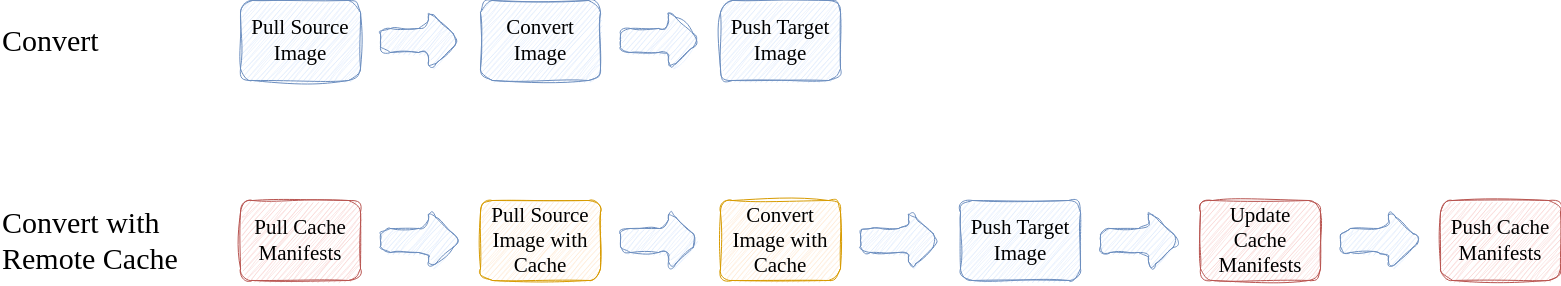

The diagram above was exported from draw.io. Its source (the exported page's mxGraphModel, read from the mxfile embedded in the PNG):
<mxGraphModel dx="2412" dy="835" grid="1" gridSize="10" guides="1" tooltips="1" connect="1" arrows="1" fold="1" page="1" pageScale="1" pageWidth="850" pageHeight="1100" math="0" shadow="0">
  <root>
    <mxCell id="0" />
    <mxCell id="1" parent="0" />
    <mxCell id="_ZFvJmoZ80T9l73XnsmM-1" value="Pull Source Image" style="rounded=1;whiteSpace=wrap;html=1;sketch=1;curveFitting=1;jiggle=2;fillColor=#dae8fc;strokeColor=#6c8ebf;fontFamily=Times New Roman;fontSize=21;" parent="1" vertex="1">
      <mxGeometry x="-120" y="280" width="120" height="80" as="geometry" />
    </mxCell>
    <mxCell id="_ZFvJmoZ80T9l73XnsmM-4" value="Convert&lt;br&gt;Image" style="rounded=1;whiteSpace=wrap;html=1;sketch=1;curveFitting=1;jiggle=2;fillColor=#dae8fc;strokeColor=#6c8ebf;fontFamily=Times New Roman;fontSize=21;" parent="1" vertex="1">
      <mxGeometry x="120" y="280" width="120" height="80" as="geometry" />
    </mxCell>
    <mxCell id="_ZFvJmoZ80T9l73XnsmM-5" value="Push Target Image" style="rounded=1;whiteSpace=wrap;html=1;sketch=1;curveFitting=1;jiggle=2;fillColor=#dae8fc;strokeColor=#6c8ebf;fontFamily=Times New Roman;fontSize=21;" parent="1" vertex="1">
      <mxGeometry x="360" y="280" width="120" height="80" as="geometry" />
    </mxCell>
    <mxCell id="_ZFvJmoZ80T9l73XnsmM-6" value="" style="shape=singleArrow;whiteSpace=wrap;html=1;arrowWidth=0.4;arrowSize=0.4;fontSize=21;fontFamily=Times New Roman;fillColor=#dae8fc;strokeColor=#6c8ebf;rounded=1;sketch=1;curveFitting=1;jiggle=2;" parent="1" vertex="1">
      <mxGeometry x="20" y="290" width="80" height="60" as="geometry" />
    </mxCell>
    <mxCell id="_ZFvJmoZ80T9l73XnsmM-8" value="" style="shape=singleArrow;whiteSpace=wrap;html=1;arrowWidth=0.4;arrowSize=0.4;fontSize=21;fontFamily=Times New Roman;fillColor=#dae8fc;strokeColor=#6c8ebf;rounded=1;sketch=1;curveFitting=1;jiggle=2;" parent="1" vertex="1">
      <mxGeometry x="260" y="290" width="80" height="60" as="geometry" />
    </mxCell>
    <mxCell id="_ZFvJmoZ80T9l73XnsmM-10" value="Pull Source Image with Cache" style="rounded=1;whiteSpace=wrap;html=1;sketch=1;curveFitting=1;jiggle=2;fillColor=#ffe6cc;strokeColor=#d79b00;fontFamily=Times New Roman;fontSize=21;" parent="1" vertex="1">
      <mxGeometry x="120" y="480" width="120" height="80" as="geometry" />
    </mxCell>
    <mxCell id="_ZFvJmoZ80T9l73XnsmM-11" value="Convert&lt;br&gt;Image with Cache" style="rounded=1;whiteSpace=wrap;html=1;sketch=1;curveFitting=1;jiggle=2;fillColor=#ffe6cc;strokeColor=#d79b00;fontFamily=Times New Roman;fontSize=21;" parent="1" vertex="1">
      <mxGeometry x="360" y="480" width="120" height="80" as="geometry" />
    </mxCell>
    <mxCell id="_ZFvJmoZ80T9l73XnsmM-12" value="Push Target Image" style="rounded=1;whiteSpace=wrap;html=1;sketch=1;curveFitting=1;jiggle=2;fillColor=#dae8fc;strokeColor=#6c8ebf;fontFamily=Times New Roman;fontSize=21;" parent="1" vertex="1">
      <mxGeometry x="600" y="480" width="120" height="80" as="geometry" />
    </mxCell>
    <mxCell id="_ZFvJmoZ80T9l73XnsmM-13" value="" style="shape=singleArrow;whiteSpace=wrap;html=1;arrowWidth=0.4;arrowSize=0.4;fontSize=21;fontFamily=Times New Roman;fillColor=#dae8fc;strokeColor=#6c8ebf;rounded=1;sketch=1;curveFitting=1;jiggle=2;" parent="1" vertex="1">
      <mxGeometry x="260" y="490" width="80" height="60" as="geometry" />
    </mxCell>
    <mxCell id="_ZFvJmoZ80T9l73XnsmM-14" value="" style="shape=singleArrow;whiteSpace=wrap;html=1;arrowWidth=0.4;arrowSize=0.4;fontSize=21;fontFamily=Times New Roman;fillColor=#dae8fc;strokeColor=#6c8ebf;rounded=1;sketch=1;curveFitting=1;jiggle=2;" parent="1" vertex="1">
      <mxGeometry x="500" y="490" width="80" height="60" as="geometry" />
    </mxCell>
    <mxCell id="_ZFvJmoZ80T9l73XnsmM-15" value="Pull Cache Manifests" style="rounded=1;whiteSpace=wrap;html=1;sketch=1;curveFitting=1;jiggle=2;fillColor=#f8cecc;strokeColor=#b85450;fontFamily=Times New Roman;fontSize=21;" parent="1" vertex="1">
      <mxGeometry x="-120" y="480" width="120" height="80" as="geometry" />
    </mxCell>
    <mxCell id="_ZFvJmoZ80T9l73XnsmM-16" value="" style="shape=singleArrow;whiteSpace=wrap;html=1;arrowWidth=0.4;arrowSize=0.4;fontSize=21;fontFamily=Times New Roman;fillColor=#dae8fc;strokeColor=#6c8ebf;rounded=1;sketch=1;curveFitting=1;jiggle=2;" parent="1" vertex="1">
      <mxGeometry x="20" y="490" width="80" height="60" as="geometry" />
    </mxCell>
    <mxCell id="_ZFvJmoZ80T9l73XnsmM-17" value="Update Cache Manifests" style="rounded=1;whiteSpace=wrap;html=1;sketch=1;curveFitting=1;jiggle=2;fillColor=#f8cecc;strokeColor=#b85450;fontFamily=Times New Roman;fontSize=21;" parent="1" vertex="1">
      <mxGeometry x="840" y="480" width="120" height="80" as="geometry" />
    </mxCell>
    <mxCell id="_ZFvJmoZ80T9l73XnsmM-18" value="" style="shape=singleArrow;whiteSpace=wrap;html=1;arrowWidth=0.4;arrowSize=0.4;fontSize=21;fontFamily=Times New Roman;fillColor=#dae8fc;strokeColor=#6c8ebf;rounded=1;sketch=1;curveFitting=1;jiggle=2;" parent="1" vertex="1">
      <mxGeometry x="740" y="490" width="80" height="60" as="geometry" />
    </mxCell>
    <mxCell id="_ZFvJmoZ80T9l73XnsmM-19" value="Push Cache Manifests" style="rounded=1;whiteSpace=wrap;html=1;sketch=1;curveFitting=1;jiggle=2;fillColor=#f8cecc;strokeColor=#b85450;fontFamily=Times New Roman;fontSize=21;" parent="1" vertex="1">
      <mxGeometry x="1080" y="480" width="120" height="80" as="geometry" />
    </mxCell>
    <mxCell id="_ZFvJmoZ80T9l73XnsmM-20" value="" style="shape=singleArrow;whiteSpace=wrap;html=1;arrowWidth=0.4;arrowSize=0.4;fontSize=21;fontFamily=Times New Roman;fillColor=#dae8fc;strokeColor=#6c8ebf;rounded=1;sketch=1;curveFitting=1;jiggle=2;" parent="1" vertex="1">
      <mxGeometry x="980" y="490" width="80" height="60" as="geometry" />
    </mxCell>
    <mxCell id="KetvyX5KicCwnP_qbqSI-1" value="&lt;font style=&quot;font-size: 30px;&quot; face=&quot;Times New Roman&quot;&gt;Convert&lt;/font&gt;" style="text;html=1;align=left;verticalAlign=middle;resizable=0;points=[];autosize=1;strokeColor=none;fillColor=none;" vertex="1" parent="1">
      <mxGeometry x="-360" y="295" width="120" height="50" as="geometry" />
    </mxCell>
    <mxCell id="KetvyX5KicCwnP_qbqSI-2" value="&lt;font style=&quot;font-size: 30px;&quot; face=&quot;Times New Roman&quot;&gt;Convert with&lt;br&gt;Remote Cache&lt;/font&gt;" style="text;html=1;align=left;verticalAlign=middle;resizable=0;points=[];autosize=1;strokeColor=none;fillColor=none;" vertex="1" parent="1">
      <mxGeometry x="-360" y="475" width="200" height="90" as="geometry" />
    </mxCell>
  </root>
</mxGraphModel>